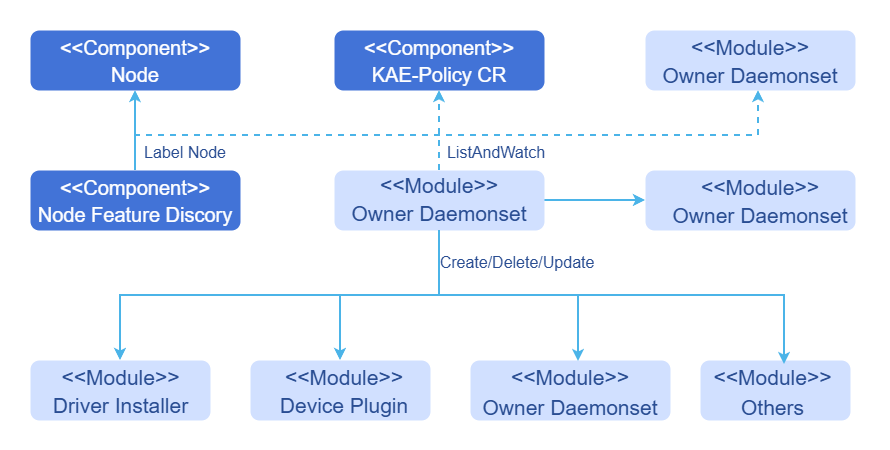

The diagram above was exported from draw.io. Its source (the exported page's mxGraphModel, read from the mxfile embedded in the PNG):
<mxGraphModel dx="1414" dy="841" grid="1" gridSize="10" guides="1" tooltips="1" connect="1" arrows="1" fold="1" page="1" pageScale="1" pageWidth="827" pageHeight="1169" math="0" shadow="0">
  <root>
    <mxCell id="0" />
    <mxCell id="1" parent="0" />
    <mxCell id="MTjhxLRICRBAnCesWYRn-1" parent="1" style="rounded=0;whiteSpace=wrap;html=1;strokeColor=none;" value="" vertex="1">
      <mxGeometry height="450" width="890" x="80" y="250" as="geometry" />
    </mxCell>
    <mxCell id="quxR29yoAI_8gNzHfB6p-1" parent="1" style="rounded=1;whiteSpace=wrap;html=1;fillColor=#4273d7;strokeColor=none;fontColor=#FFFFFF;fontSize=24;" value="&lt;div style=&quot;line-height: 110%;&quot;&gt;&lt;font style=&quot;font-size: 20px; line-height: 110%;&quot;&gt;&amp;lt;&amp;lt;Component&amp;gt;&amp;gt;&lt;/font&gt;&lt;div&gt;&lt;span style=&quot;font-size: 20px; line-height: 110%;&quot;&gt;Node&lt;/span&gt;&lt;/div&gt;&lt;/div&gt;" vertex="1">
      <mxGeometry height="60" width="210" x="110" y="280" as="geometry" />
    </mxCell>
    <mxCell id="quxR29yoAI_8gNzHfB6p-2" parent="1" style="rounded=1;whiteSpace=wrap;html=1;fillColor=#4273d7;strokeColor=none;fontColor=#FFFFFF;fontSize=24;" value="&lt;div style=&quot;line-height: 110%;&quot;&gt;&lt;font style=&quot;font-size: 20px; line-height: 110%;&quot;&gt;&amp;lt;&amp;lt;Component&amp;gt;&amp;gt;&lt;/font&gt;&lt;div&gt;&lt;span style=&quot;font-size: 20px; line-height: 110%;&quot;&gt;KAE-Policy CR&lt;/span&gt;&lt;/div&gt;&lt;/div&gt;" vertex="1">
      <mxGeometry height="60" width="210" x="414" y="280" as="geometry" />
    </mxCell>
    <mxCell id="SziDPOng92AcgkWnnLDf-1" parent="1" style="rounded=1;whiteSpace=wrap;html=1;fillColor=light-dark(#d1e0ff, #1d293b);strokeColor=none;" value="" vertex="1">
      <mxGeometry height="60" width="210" x="725" y="280" as="geometry" />
    </mxCell>
    <mxCell id="aabnw2RjvYhmDA3gbcrs-1" parent="1" style="rounded=0;whiteSpace=wrap;html=1;fillColor=none;strokeColor=none;fontSize=25;fontColor=#294D92;" value="&lt;div style=&quot;line-height: 110%;&quot;&gt;&lt;font style=&quot;font-size: 21px; line-height: 110%;&quot;&gt;&amp;lt;&amp;lt;Module&amp;gt;&amp;gt;&lt;/font&gt;&lt;div&gt;&lt;font style=&quot;font-size: 21px; line-height: 110%;&quot;&gt;Owner Daemonset&lt;/font&gt;&lt;/div&gt;&lt;/div&gt;" vertex="1">
      <mxGeometry height="40" width="180" x="740" y="290" as="geometry" />
    </mxCell>
    <mxCell id="aabnw2RjvYhmDA3gbcrs-16" edge="1" parent="1" source="aabnw2RjvYhmDA3gbcrs-2" style="edgeStyle=orthogonalEdgeStyle;rounded=0;orthogonalLoop=1;jettySize=auto;html=1;exitX=0.5;exitY=0;exitDx=0;exitDy=0;entryX=0.5;entryY=1;entryDx=0;entryDy=0;strokeColor=light-dark(#4bb4e8, #ededed);strokeWidth=2;align=center;verticalAlign=middle;fontFamily=Helvetica;fontSize=11;fontColor=default;labelBackgroundColor=default;endArrow=classic;" target="quxR29yoAI_8gNzHfB6p-1">
      <mxGeometry relative="1" as="geometry" />
    </mxCell>
    <mxCell id="aabnw2RjvYhmDA3gbcrs-2" parent="1" style="rounded=1;whiteSpace=wrap;html=1;fillColor=#4273d7;strokeColor=none;fontColor=#FFFFFF;fontSize=24;" value="&lt;div style=&quot;line-height: 110%;&quot;&gt;&lt;font style=&quot;font-size: 20px; line-height: 110%;&quot;&gt;&amp;lt;&amp;lt;Component&amp;gt;&amp;gt;&lt;/font&gt;&lt;div&gt;&lt;span style=&quot;font-size: 20px; line-height: 110%;&quot;&gt;Node Feature Discory&lt;/span&gt;&lt;/div&gt;&lt;/div&gt;" vertex="1">
      <mxGeometry height="60" width="210" x="110" y="420" as="geometry" />
    </mxCell>
    <mxCell id="9h2VlxaR5IufWU4LXGf2-1" edge="1" parent="1" source="aabnw2RjvYhmDA3gbcrs-4" style="edgeStyle=orthogonalEdgeStyle;rounded=0;orthogonalLoop=1;jettySize=auto;html=1;exitX=1;exitY=0.5;exitDx=0;exitDy=0;entryX=0;entryY=0.5;entryDx=0;entryDy=0;strokeColor=light-dark(#4bb4e8, #ededed);strokeWidth=2;align=center;verticalAlign=middle;fontFamily=Helvetica;fontSize=11;fontColor=default;labelBackgroundColor=default;endArrow=classic;" target="aabnw2RjvYhmDA3gbcrs-6">
      <mxGeometry relative="1" as="geometry" />
    </mxCell>
    <mxCell id="9h2VlxaR5IufWU4LXGf2-3" edge="1" parent="1" source="aabnw2RjvYhmDA3gbcrs-4" style="edgeStyle=orthogonalEdgeStyle;rounded=0;orthogonalLoop=1;jettySize=auto;html=1;exitX=0.5;exitY=1;exitDx=0;exitDy=0;entryX=0.5;entryY=0;entryDx=0;entryDy=0;strokeColor=light-dark(#4bb4e8, #ededed);strokeWidth=2;align=center;verticalAlign=middle;fontFamily=Helvetica;fontSize=11;fontColor=default;labelBackgroundColor=default;endArrow=classic;" target="aabnw2RjvYhmDA3gbcrs-8">
      <mxGeometry relative="1" as="geometry" />
    </mxCell>
    <mxCell id="9h2VlxaR5IufWU4LXGf2-4" edge="1" parent="1" source="aabnw2RjvYhmDA3gbcrs-4" style="edgeStyle=orthogonalEdgeStyle;rounded=0;orthogonalLoop=1;jettySize=auto;html=1;exitX=0.5;exitY=1;exitDx=0;exitDy=0;entryX=0.5;entryY=0;entryDx=0;entryDy=0;strokeColor=light-dark(#4bb4e8, #ededed);strokeWidth=2;align=center;verticalAlign=middle;fontFamily=Helvetica;fontSize=11;fontColor=default;labelBackgroundColor=default;endArrow=classic;" target="aabnw2RjvYhmDA3gbcrs-10">
      <mxGeometry relative="1" as="geometry" />
    </mxCell>
    <mxCell id="rDLYLW6Vi2TsZIqoucWn-6" edge="1" parent="1" source="aabnw2RjvYhmDA3gbcrs-4" style="edgeStyle=orthogonalEdgeStyle;rounded=0;orthogonalLoop=1;jettySize=auto;html=1;exitX=0.5;exitY=0;exitDx=0;exitDy=0;entryX=0.5;entryY=1;entryDx=0;entryDy=0;strokeColor=light-dark(#4bb4e8, #ededed);strokeWidth=2;align=center;verticalAlign=middle;fontFamily=Helvetica;fontSize=11;fontColor=default;labelBackgroundColor=default;endArrow=classic;dashed=1;" target="quxR29yoAI_8gNzHfB6p-2">
      <mxGeometry relative="1" as="geometry" />
    </mxCell>
    <mxCell id="aabnw2RjvYhmDA3gbcrs-4" parent="1" style="rounded=1;whiteSpace=wrap;html=1;fillColor=light-dark(#d1e0ff, #1d293b);strokeColor=none;" value="" vertex="1">
      <mxGeometry height="60" width="210" x="414" y="420" as="geometry" />
    </mxCell>
    <mxCell id="aabnw2RjvYhmDA3gbcrs-5" parent="1" style="rounded=0;whiteSpace=wrap;html=1;fillColor=none;strokeColor=none;fontSize=25;fontColor=#294D92;" value="&lt;div style=&quot;line-height: 110%;&quot;&gt;&lt;font style=&quot;font-size: 21px; line-height: 110%;&quot;&gt;&amp;lt;&amp;lt;Module&amp;gt;&amp;gt;&lt;/font&gt;&lt;div&gt;&lt;font style=&quot;font-size: 21px; line-height: 110%;&quot;&gt;Owner Daemonset&lt;/font&gt;&lt;/div&gt;&lt;/div&gt;" vertex="1">
      <mxGeometry height="40" width="180" x="429" y="428" as="geometry" />
    </mxCell>
    <mxCell id="aabnw2RjvYhmDA3gbcrs-6" parent="1" style="rounded=1;whiteSpace=wrap;html=1;fillColor=light-dark(#d1e0ff, #1d293b);strokeColor=none;" value="" vertex="1">
      <mxGeometry height="60" width="210" x="725" y="420" as="geometry" />
    </mxCell>
    <mxCell id="aabnw2RjvYhmDA3gbcrs-7" parent="1" style="rounded=0;whiteSpace=wrap;html=1;fillColor=none;strokeColor=none;fontSize=25;fontColor=#294D92;" value="&lt;div style=&quot;line-height: 110%;&quot;&gt;&lt;font style=&quot;font-size: 21px; line-height: 110%;&quot;&gt;&amp;lt;&amp;lt;Module&amp;gt;&amp;gt;&lt;/font&gt;&lt;div&gt;&lt;font style=&quot;font-size: 21px; line-height: 110%;&quot;&gt;Owner Daemonset&lt;/font&gt;&lt;/div&gt;&lt;/div&gt;" vertex="1">
      <mxGeometry height="40" width="180" x="750" y="430" as="geometry" />
    </mxCell>
    <mxCell id="aabnw2RjvYhmDA3gbcrs-8" parent="1" style="rounded=1;whiteSpace=wrap;html=1;fillColor=light-dark(#d1e0ff, #1d293b);strokeColor=none;" value="" vertex="1">
      <mxGeometry height="60" width="180" x="110" y="610" as="geometry" />
    </mxCell>
    <mxCell id="aabnw2RjvYhmDA3gbcrs-9" parent="1" style="rounded=0;whiteSpace=wrap;html=1;fillColor=none;strokeColor=none;fontSize=25;fontColor=#294D92;" value="&lt;div style=&quot;line-height: 110%;&quot;&gt;&lt;font style=&quot;font-size: 21px; line-height: 110%;&quot;&gt;&amp;lt;&amp;lt;Module&amp;gt;&amp;gt;&lt;/font&gt;&lt;div&gt;&lt;font style=&quot;font-size: 21px; line-height: 110%;&quot;&gt;Driver Installer&lt;/font&gt;&lt;/div&gt;&lt;/div&gt;" vertex="1">
      <mxGeometry height="40" width="155" x="122.5" y="620" as="geometry" />
    </mxCell>
    <mxCell id="aabnw2RjvYhmDA3gbcrs-10" parent="1" style="rounded=1;whiteSpace=wrap;html=1;fillColor=light-dark(#d1e0ff, #1d293b);strokeColor=none;" value="" vertex="1">
      <mxGeometry height="60" width="180" x="330" y="610" as="geometry" />
    </mxCell>
    <mxCell id="aabnw2RjvYhmDA3gbcrs-11" parent="1" style="rounded=0;whiteSpace=wrap;html=1;fillColor=none;strokeColor=none;fontSize=25;fontColor=#294D92;" value="&lt;div style=&quot;line-height: 110%;&quot;&gt;&lt;font style=&quot;font-size: 21px; line-height: 110%;&quot;&gt;&amp;lt;&amp;lt;Module&amp;gt;&amp;gt;&lt;/font&gt;&lt;div&gt;&lt;font style=&quot;font-size: 21px; line-height: 110%;&quot;&gt;Device Plugin&lt;/font&gt;&lt;/div&gt;&lt;/div&gt;" vertex="1">
      <mxGeometry height="40" width="160" x="344" y="620" as="geometry" />
    </mxCell>
    <mxCell id="aabnw2RjvYhmDA3gbcrs-12" parent="1" style="rounded=1;whiteSpace=wrap;html=1;fillColor=light-dark(#d1e0ff, #1d293b);strokeColor=none;" value="" vertex="1">
      <mxGeometry height="60" width="200" x="550" y="610" as="geometry" />
    </mxCell>
    <mxCell id="aabnw2RjvYhmDA3gbcrs-13" parent="1" style="rounded=0;whiteSpace=wrap;html=1;fillColor=none;strokeColor=none;fontSize=25;fontColor=#294D92;" value="&lt;font style=&quot;font-size: 21px;&quot;&gt;&amp;lt;&amp;lt;Module&amp;gt;&amp;gt;&lt;/font&gt;&lt;div&gt;&lt;font style=&quot;font-size: 21px;&quot;&gt;Owner Daemonset&lt;/font&gt;&lt;/div&gt;" vertex="1">
      <mxGeometry height="40" width="180" x="560" y="620" as="geometry" />
    </mxCell>
    <mxCell id="aabnw2RjvYhmDA3gbcrs-14" parent="1" style="rounded=1;whiteSpace=wrap;html=1;fillColor=light-dark(#d1e0ff, #1d293b);strokeColor=none;" value="" vertex="1">
      <mxGeometry height="60" width="150" x="780" y="610" as="geometry" />
    </mxCell>
    <mxCell id="aabnw2RjvYhmDA3gbcrs-15" parent="1" style="rounded=0;whiteSpace=wrap;html=1;fillColor=none;strokeColor=none;fontSize=25;fontColor=#294D92;" value="&lt;font style=&quot;font-size: 21px;&quot;&gt;&amp;lt;&amp;lt;Module&amp;gt;&amp;gt;&lt;/font&gt;&lt;div&gt;&lt;span style=&quot;font-size: 21px;&quot;&gt;Others&lt;/span&gt;&lt;/div&gt;" vertex="1">
      <mxGeometry height="40" width="145" x="780" y="620" as="geometry" />
    </mxCell>
    <mxCell id="9h2VlxaR5IufWU4LXGf2-5" edge="1" parent="1" source="aabnw2RjvYhmDA3gbcrs-4" style="edgeStyle=orthogonalEdgeStyle;rounded=0;orthogonalLoop=1;jettySize=auto;html=1;exitX=0.5;exitY=1;exitDx=0;exitDy=0;entryX=0.54;entryY=0.017;entryDx=0;entryDy=0;entryPerimeter=0;strokeColor=light-dark(#4bb4e8, #ededed);strokeWidth=2;align=center;verticalAlign=middle;fontFamily=Helvetica;fontSize=11;fontColor=default;labelBackgroundColor=default;endArrow=classic;" target="aabnw2RjvYhmDA3gbcrs-12">
      <mxGeometry relative="1" as="geometry" />
    </mxCell>
    <mxCell id="9h2VlxaR5IufWU4LXGf2-6" edge="1" parent="1" source="aabnw2RjvYhmDA3gbcrs-4" style="edgeStyle=orthogonalEdgeStyle;rounded=0;orthogonalLoop=1;jettySize=auto;html=1;exitX=0.5;exitY=1;exitDx=0;exitDy=0;entryX=0.56;entryY=0.067;entryDx=0;entryDy=0;entryPerimeter=0;strokeColor=light-dark(#4bb4e8, #ededed);strokeWidth=2;align=center;verticalAlign=middle;fontFamily=Helvetica;fontSize=11;fontColor=default;labelBackgroundColor=default;endArrow=classic;" target="aabnw2RjvYhmDA3gbcrs-14">
      <mxGeometry relative="1" as="geometry" />
    </mxCell>
    <mxCell id="rDLYLW6Vi2TsZIqoucWn-1" parent="1" style="rounded=0;whiteSpace=wrap;html=1;fillColor=none;strokeColor=none;fontSize=20;fontColor=#294d92;" value="&lt;span style=&quot;font-size: 16px;&quot;&gt;Label Node&lt;/span&gt;" vertex="1">
      <mxGeometry height="20" width="90" x="220" y="390" as="geometry" />
    </mxCell>
    <mxCell id="rDLYLW6Vi2TsZIqoucWn-4" edge="1" parent="1" style="edgeStyle=orthogonalEdgeStyle;rounded=0;orthogonalLoop=1;jettySize=auto;html=1;exitX=1;exitY=0.5;exitDx=0;exitDy=0;entryX=0.538;entryY=1;entryDx=0;entryDy=0;entryPerimeter=0;strokeColor=light-dark(#4bb4e8, #ededed);strokeWidth=2;align=center;verticalAlign=middle;fontFamily=Helvetica;fontSize=11;fontColor=default;labelBackgroundColor=default;endArrow=classic;dashed=1;" target="SziDPOng92AcgkWnnLDf-1">
      <mxGeometry relative="1" as="geometry">
        <mxPoint x="214" y="385" as="sourcePoint" />
      </mxGeometry>
    </mxCell>
    <mxCell id="rDLYLW6Vi2TsZIqoucWn-7" parent="1" style="rounded=0;whiteSpace=wrap;html=1;fillColor=none;strokeColor=none;fontSize=20;fontColor=#294d92;" value="&lt;span style=&quot;font-size: 16px;&quot;&gt;ListAndWatch&lt;/span&gt;" vertex="1">
      <mxGeometry height="20" width="108" x="522" y="390" as="geometry" />
    </mxCell>
    <mxCell id="rDLYLW6Vi2TsZIqoucWn-8" parent="1" style="rounded=0;whiteSpace=wrap;html=1;fillColor=none;strokeColor=none;fontSize=20;fontColor=#294d92;" value="&lt;span style=&quot;font-size: 16px;&quot;&gt;Create/Delete/Update&lt;/span&gt;" vertex="1">
      <mxGeometry height="20" width="108" x="543" y="500" as="geometry" />
    </mxCell>
  </root>
</mxGraphModel>